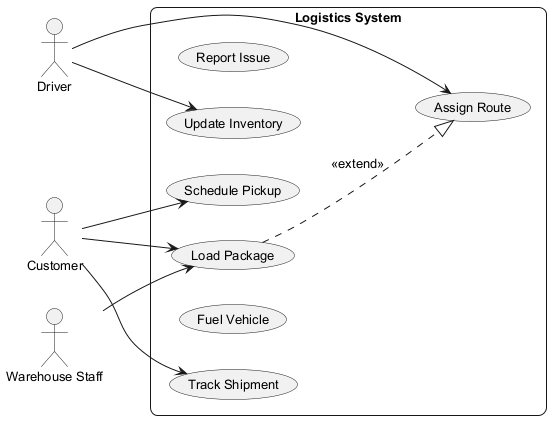

The diagram above was rendered by PlantUML. Its source (embedded in the PNG):
@startuml
skinparam backgroundColor #FFFFFF
skinparam roundCorner 15
skinparam defaultFontSize 13
left to right direction
actor "Warehouse Staff" as WarehouseStaff
actor "Customer" as Customer
actor "Driver" as Driver
rectangle "Logistics System" {
  usecase "Report Issue" as UC_ReportIssue
  usecase "Load Package" as UC_LoadPackage
  usecase "Track Shipment" as UC_TrackShipment
  usecase "Schedule Pickup" as UC_SchedulePickup
  usecase "Assign Route" as UC_AssignRoute
  usecase "Fuel Vehicle" as UC_FuelVehicle
  usecase "Update Inventory" as UC_UpdateInventory
}
WarehouseStaff --> UC_LoadPackage
Customer --> UC_TrackShipment
Customer --> UC_LoadPackage
Customer --> UC_SchedulePickup
Driver --> UC_UpdateInventory
Driver --> UC_AssignRoute
UC_LoadPackage ..|> UC_AssignRoute : <<extend>>
@enduml